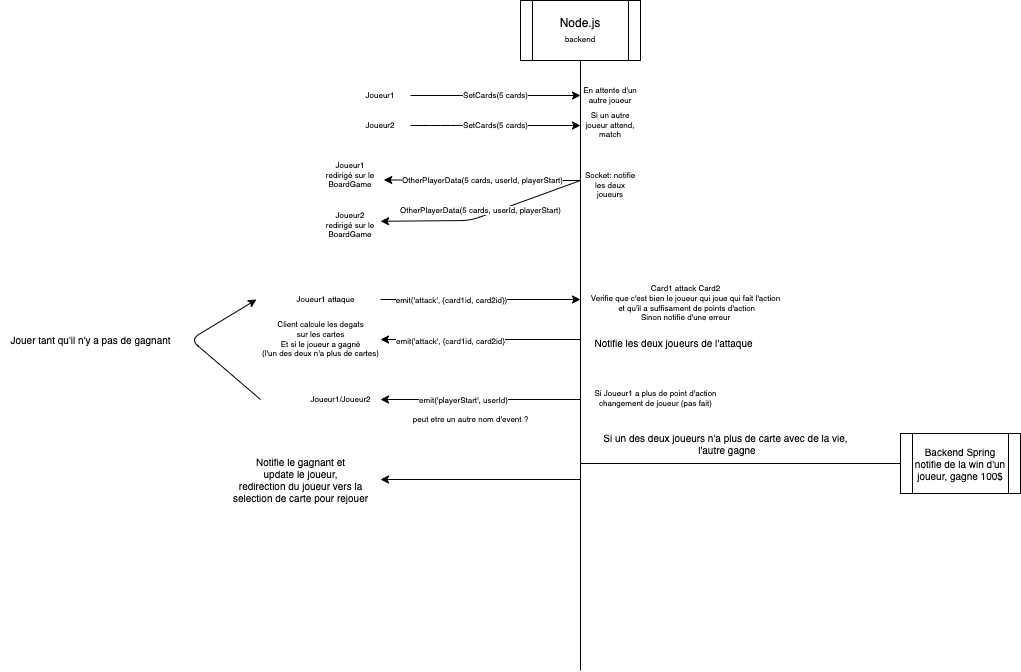

The diagram above was exported from draw.io. Its source (the exported page's mxGraphModel, read from the mxfile embedded in the PNG):
<mxGraphModel dx="1452" dy="387" grid="1" gridSize="10" guides="1" tooltips="1" connect="1" arrows="1" fold="1" page="1" pageScale="1" pageWidth="827" pageHeight="1169" background="none" math="0" shadow="0">
  <root>
    <mxCell id="0" />
    <mxCell id="1" parent="0" />
    <mxCell id="2" value="" style="endArrow=none;html=1;entryX=0.5;entryY=1;entryDx=0;entryDy=0;" parent="1" target="3" edge="1">
      <mxGeometry width="50" height="50" relative="1" as="geometry">
        <mxPoint x="320" y="810" as="sourcePoint" />
        <mxPoint x="320" y="210" as="targetPoint" />
      </mxGeometry>
    </mxCell>
    <mxCell id="3" value="Node.js&lt;br&gt;&lt;font style=&quot;font-size: 8px;&quot;&gt;backend&lt;/font&gt;" style="shape=process;whiteSpace=wrap;html=1;backgroundOutline=1;" parent="1" vertex="1">
      <mxGeometry x="260" y="140" width="120" height="60" as="geometry" />
    </mxCell>
    <mxCell id="5" value="Joueur1" style="text;html=1;strokeColor=none;fillColor=none;align=center;verticalAlign=middle;whiteSpace=wrap;rounded=0;fontSize=8;" parent="1" vertex="1">
      <mxGeometry x="90" y="220" width="60" height="30" as="geometry" />
    </mxCell>
    <mxCell id="6" value="SetCards(5 cards)" style="endArrow=classic;html=1;fontSize=8;exitX=1;exitY=0.5;exitDx=0;exitDy=0;" parent="1" source="5" edge="1">
      <mxGeometry width="50" height="50" relative="1" as="geometry">
        <mxPoint x="280" y="340" as="sourcePoint" />
        <mxPoint x="320" y="235" as="targetPoint" />
        <mxPoint as="offset" />
      </mxGeometry>
    </mxCell>
    <mxCell id="8" value="En attente d'un autre joueur" style="text;html=1;strokeColor=none;fillColor=none;align=center;verticalAlign=middle;whiteSpace=wrap;rounded=0;fontSize=8;" parent="1" vertex="1">
      <mxGeometry x="320" y="220" width="60" height="30" as="geometry" />
    </mxCell>
    <mxCell id="9" value="Joueur2" style="text;html=1;strokeColor=none;fillColor=none;align=center;verticalAlign=middle;whiteSpace=wrap;rounded=0;fontSize=8;" parent="1" vertex="1">
      <mxGeometry x="90" y="250" width="60" height="30" as="geometry" />
    </mxCell>
    <mxCell id="10" value="SetCards(5 cards)" style="endArrow=classic;html=1;fontSize=8;exitX=1;exitY=0.5;exitDx=0;exitDy=0;" parent="1" source="9" edge="1">
      <mxGeometry x="0.0026" width="50" height="50" relative="1" as="geometry">
        <mxPoint x="280" y="370" as="sourcePoint" />
        <mxPoint x="320" y="265" as="targetPoint" />
        <Array as="points">
          <mxPoint x="180" y="265" />
        </Array>
        <mxPoint as="offset" />
      </mxGeometry>
    </mxCell>
    <mxCell id="11" value="Si un autre joueur attend, match" style="text;html=1;strokeColor=none;fillColor=none;align=center;verticalAlign=middle;whiteSpace=wrap;rounded=0;fontSize=8;" parent="1" vertex="1">
      <mxGeometry x="320" y="250" width="60" height="30" as="geometry" />
    </mxCell>
    <mxCell id="12" value="OtherPlayerData(5 cards, userId, playerStart)" style="endArrow=classic;html=1;fontSize=8;entryX=1.054;entryY=0.647;entryDx=0;entryDy=0;entryPerimeter=0;" parent="1" target="15" edge="1">
      <mxGeometry x="-0.002" width="50" height="50" relative="1" as="geometry">
        <mxPoint x="320" y="320" as="sourcePoint" />
        <mxPoint x="150" y="320" as="targetPoint" />
        <Array as="points">
          <mxPoint x="200" y="320" />
        </Array>
        <mxPoint as="offset" />
      </mxGeometry>
    </mxCell>
    <mxCell id="13" value="OtherPlayerData(5 cards, userId, playerStart)" style="endArrow=classic;html=1;fontSize=8;entryX=1.001;entryY=0.359;entryDx=0;entryDy=0;entryPerimeter=0;" parent="1" target="16" edge="1">
      <mxGeometry x="0.0071" y="-6" width="50" height="50" relative="1" as="geometry">
        <mxPoint x="320" y="320" as="sourcePoint" />
        <mxPoint x="150" y="360" as="targetPoint" />
        <Array as="points">
          <mxPoint x="210" y="360" />
        </Array>
        <mxPoint as="offset" />
      </mxGeometry>
    </mxCell>
    <mxCell id="14" value="Socket: notifie les deux joueurs" style="text;html=1;strokeColor=none;fillColor=none;align=center;verticalAlign=middle;whiteSpace=wrap;rounded=0;fontSize=8;" parent="1" vertex="1">
      <mxGeometry x="320" y="310" width="60" height="30" as="geometry" />
    </mxCell>
    <mxCell id="15" value="Joueur1&lt;br&gt;redirigé sur le BoardGame" style="text;html=1;strokeColor=none;fillColor=none;align=center;verticalAlign=middle;whiteSpace=wrap;rounded=0;fontSize=8;" parent="1" vertex="1">
      <mxGeometry x="60" y="300" width="60" height="30" as="geometry" />
    </mxCell>
    <mxCell id="16" value="Joueur2&lt;br&gt;redirigé sur le BoardGame" style="text;html=1;strokeColor=none;fillColor=none;align=center;verticalAlign=middle;whiteSpace=wrap;rounded=0;fontSize=8;" parent="1" vertex="1">
      <mxGeometry x="60" y="350" width="60" height="30" as="geometry" />
    </mxCell>
    <mxCell id="31" value="" style="endArrow=classic;html=1;fontSize=8;" parent="1" edge="1">
      <mxGeometry width="50" height="50" relative="1" as="geometry">
        <mxPoint x="120" y="439.0000000000001" as="sourcePoint" />
        <mxPoint x="320" y="439.0000000000001" as="targetPoint" />
      </mxGeometry>
    </mxCell>
    <mxCell id="32" value="emit('attack', {card1id, card2id})" style="edgeLabel;html=1;align=center;verticalAlign=middle;resizable=0;points=[];fontSize=8;" parent="31" vertex="1" connectable="0">
      <mxGeometry x="-0.5559" relative="1" as="geometry">
        <mxPoint x="26" as="offset" />
      </mxGeometry>
    </mxCell>
    <mxCell id="33" value="Joueur1 attaque" style="text;html=1;align=center;verticalAlign=middle;resizable=0;points=[];autosize=1;strokeColor=none;fillColor=none;fontSize=8;" parent="1" vertex="1">
      <mxGeometry x="25" y="429" width="80" height="20" as="geometry" />
    </mxCell>
    <mxCell id="34" value="Card1 attack Card2&lt;br&gt;Verifie que c'est bien le joueur qui joue qui fait l'action&lt;br&gt;&amp;nbsp;et qu'il a suffisament de points d'action&lt;br&gt;Sinon notifie d'une erreur" style="text;html=1;align=center;verticalAlign=middle;resizable=0;points=[];autosize=1;strokeColor=none;fillColor=none;fontSize=8;" parent="1" vertex="1">
      <mxGeometry x="320" y="418" width="210" height="50" as="geometry" />
    </mxCell>
    <mxCell id="35" value="" style="endArrow=classic;html=1;fontSize=8;" parent="1" edge="1">
      <mxGeometry width="50" height="50" relative="1" as="geometry">
        <mxPoint x="320" y="479" as="sourcePoint" />
        <mxPoint x="120" y="479" as="targetPoint" />
      </mxGeometry>
    </mxCell>
    <mxCell id="36" value="emit('attack',&amp;nbsp;{card1id, card2id}" style="edgeLabel;html=1;align=center;verticalAlign=middle;resizable=0;points=[];fontSize=8;" parent="35" vertex="1" connectable="0">
      <mxGeometry x="0.3066" y="1" relative="1" as="geometry">
        <mxPoint as="offset" />
      </mxGeometry>
    </mxCell>
    <mxCell id="37" value="Client calcule les degats &lt;br&gt;sur les cartes&lt;br&gt;Et si le joueur a gagné&lt;br&gt;(l'un des deux n'a plus de cartes)" style="text;html=1;align=center;verticalAlign=middle;resizable=0;points=[];autosize=1;strokeColor=none;fillColor=none;fontSize=8;" parent="1" vertex="1">
      <mxGeometry x="-10" y="454" width="140" height="50" as="geometry" />
    </mxCell>
    <mxCell id="38" value="Si Joueur1 a plus de point d'action&lt;br&gt;changement de joueur (pas fait)" style="text;html=1;align=center;verticalAlign=middle;resizable=0;points=[];autosize=1;strokeColor=none;fillColor=none;fontSize=8;" parent="1" vertex="1">
      <mxGeometry x="320" y="523" width="150" height="30" as="geometry" />
    </mxCell>
    <mxCell id="39" value="" style="endArrow=classic;html=1;fontSize=8;" parent="1" edge="1">
      <mxGeometry width="50" height="50" relative="1" as="geometry">
        <mxPoint x="320" y="539" as="sourcePoint" />
        <mxPoint x="120" y="539" as="targetPoint" />
      </mxGeometry>
    </mxCell>
    <mxCell id="41" value="emit('playerStart', userId)" style="edgeLabel;html=1;align=center;verticalAlign=middle;resizable=0;points=[];fontSize=8;" parent="39" vertex="1" connectable="0">
      <mxGeometry x="0.1817" relative="1" as="geometry">
        <mxPoint as="offset" />
      </mxGeometry>
    </mxCell>
    <mxCell id="40" value="Joueur1/Joueur2" style="text;html=1;align=center;verticalAlign=middle;resizable=0;points=[];autosize=1;strokeColor=none;fillColor=none;fontSize=8;" parent="1" vertex="1">
      <mxGeometry x="40" y="529" width="80" height="20" as="geometry" />
    </mxCell>
    <mxCell id="43" value="peut etre un autre nom d'event ?" style="text;html=1;align=center;verticalAlign=middle;resizable=0;points=[];autosize=1;strokeColor=none;fillColor=none;fontSize=8;" parent="1" vertex="1">
      <mxGeometry x="140" y="549" width="140" height="20" as="geometry" />
    </mxCell>
    <mxCell id="45" value="" style="endArrow=classic;html=1;fontSize=8;" parent="1" edge="1">
      <mxGeometry width="50" height="50" relative="1" as="geometry">
        <mxPoint y="539" as="sourcePoint" />
        <mxPoint x="-4" y="439" as="targetPoint" />
        <Array as="points">
          <mxPoint x="-70" y="479" />
        </Array>
      </mxGeometry>
    </mxCell>
    <mxCell id="46" value="&lt;font style=&quot;font-size: 10px;&quot;&gt;Notifie les deux joueurs de l'attaque&lt;/font&gt;" style="text;html=1;align=center;verticalAlign=middle;resizable=0;points=[];autosize=1;strokeColor=none;fillColor=none;" parent="1" vertex="1">
      <mxGeometry x="323" y="468" width="180" height="30" as="geometry" />
    </mxCell>
    <mxCell id="47" value="Jouer tant qu'il n'y a pas de gagnant" style="text;html=1;align=center;verticalAlign=middle;resizable=0;points=[];autosize=1;strokeColor=none;fillColor=none;fontSize=10;" parent="1" vertex="1">
      <mxGeometry x="-260" y="464" width="180" height="30" as="geometry" />
    </mxCell>
    <mxCell id="49" value="Si un des deux joueurs n'a plus de carte avec de la vie,&lt;br&gt;&amp;nbsp;l'autre gagne" style="text;html=1;align=center;verticalAlign=middle;resizable=0;points=[];autosize=1;strokeColor=none;fillColor=none;fontSize=10;" parent="1" vertex="1">
      <mxGeometry x="330" y="563" width="270" height="40" as="geometry" />
    </mxCell>
    <mxCell id="51" value="" style="endArrow=classic;html=1;fontSize=10;" parent="1" edge="1">
      <mxGeometry width="50" height="50" relative="1" as="geometry">
        <mxPoint x="320" y="603" as="sourcePoint" />
        <mxPoint x="661.9047619047619" y="603" as="targetPoint" />
      </mxGeometry>
    </mxCell>
    <mxCell id="53" value="Backend Spring&lt;br&gt;notifie de la win d'un joueur, gagne 100$" style="shape=process;whiteSpace=wrap;html=1;backgroundOutline=1;fontSize=10;" parent="1" vertex="1">
      <mxGeometry x="640" y="573" width="120" height="60" as="geometry" />
    </mxCell>
    <mxCell id="54" value="" style="endArrow=classic;html=1;fontSize=10;" parent="1" edge="1">
      <mxGeometry width="50" height="50" relative="1" as="geometry">
        <mxPoint x="320" y="619" as="sourcePoint" />
        <mxPoint x="120" y="619" as="targetPoint" />
      </mxGeometry>
    </mxCell>
    <mxCell id="55" value="Notifie le gagnant et&lt;br&gt;update le joueur,&lt;br&gt;redirection du joueur vers la &lt;br&gt;selection de carte pour rejouer" style="text;html=1;align=center;verticalAlign=middle;resizable=0;points=[];autosize=1;strokeColor=none;fillColor=none;fontSize=10;" parent="1" vertex="1">
      <mxGeometry x="-40" y="589" width="160" height="60" as="geometry" />
    </mxCell>
  </root>
</mxGraphModel>